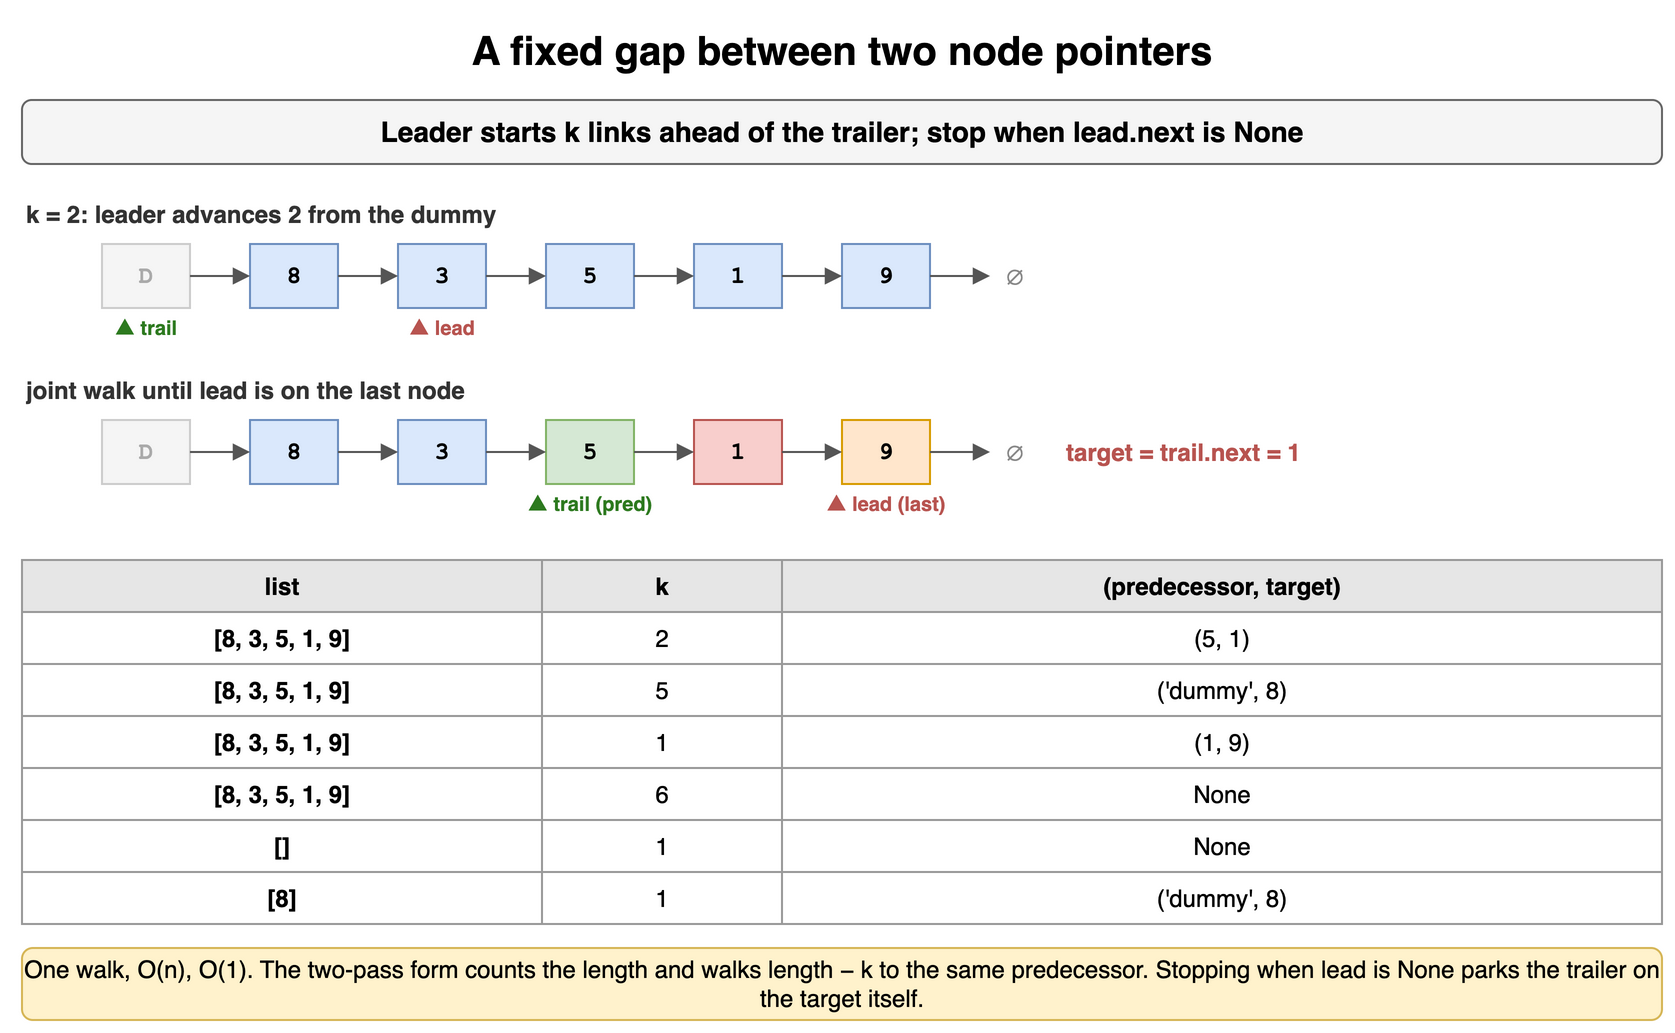

The diagram above was exported from draw.io. Its source (the exported page's mxGraphModel, read from the mxfile embedded in the PNG):
<mxGraphModel dx="900" dy="524" grid="1" gridSize="10" guides="1" tooltips="1" connect="1" arrows="1" fold="1" page="1" pageScale="1" pageWidth="900" pageHeight="524" math="0" shadow="0">
  <root>
    <mxCell id="0" />
    <mxCell id="1" parent="0" />
    <mxCell id="l31" value="A fixed gap between two node pointers" style="text;html=1;align=center;verticalAlign=middle;whiteSpace=wrap;fontSize=20;fontStyle=1;" vertex="1" parent="1">
      <mxGeometry x="40" y="10" width="820" height="30" as="geometry" />
    </mxCell>
    <mxCell id="l32" value="Leader starts k links ahead of the trailer; stop when lead.next is None" style="rounded=1;whiteSpace=wrap;html=1;fillColor=#f5f5f5;strokeColor=#666666;fontStyle=1;fontSize=14;" vertex="1" parent="1">
      <mxGeometry x="40" y="50" width="820" height="32" as="geometry" />
    </mxCell>
    <mxCell id="l33" value="k = 2: leader advances 2 from the dummy" style="text;html=1;whiteSpace=wrap;fontSize=11;align=left;verticalAlign=middle;fontSize=12;fontColor=#333333;fontStyle=1;" vertex="1" parent="1">
      <mxGeometry x="40" y="98" width="600" height="18" as="geometry" />
    </mxCell>
    <mxCell id="l34" value="D" style="rounded=0;whiteSpace=wrap;html=1;fontFamily=Courier New;fontStyle=1;fontSize=13;fillColor=#f5f5f5;strokeColor=#cccccc;fontSize=12;fontColor=#aaaaaa;" vertex="1" parent="1">
      <mxGeometry x="80" y="122" width="44" height="32" as="geometry" />
    </mxCell>
    <mxCell id="l35" value="8" style="rounded=0;whiteSpace=wrap;html=1;fontFamily=Courier New;fontStyle=1;fontSize=13;fillColor=#dae8fc;strokeColor=#6c8ebf;fontSize=12;" vertex="1" parent="1">
      <mxGeometry x="154" y="122" width="44" height="32" as="geometry" />
    </mxCell>
    <mxCell id="l36" value="3" style="rounded=0;whiteSpace=wrap;html=1;fontFamily=Courier New;fontStyle=1;fontSize=13;fillColor=#dae8fc;strokeColor=#6c8ebf;fontSize=12;" vertex="1" parent="1">
      <mxGeometry x="228" y="122" width="44" height="32" as="geometry" />
    </mxCell>
    <mxCell id="l37" value="5" style="rounded=0;whiteSpace=wrap;html=1;fontFamily=Courier New;fontStyle=1;fontSize=13;fillColor=#dae8fc;strokeColor=#6c8ebf;fontSize=12;" vertex="1" parent="1">
      <mxGeometry x="302" y="122" width="44" height="32" as="geometry" />
    </mxCell>
    <mxCell id="l38" value="1" style="rounded=0;whiteSpace=wrap;html=1;fontFamily=Courier New;fontStyle=1;fontSize=13;fillColor=#dae8fc;strokeColor=#6c8ebf;fontSize=12;" vertex="1" parent="1">
      <mxGeometry x="376" y="122" width="44" height="32" as="geometry" />
    </mxCell>
    <mxCell id="l39" value="9" style="rounded=0;whiteSpace=wrap;html=1;fontFamily=Courier New;fontStyle=1;fontSize=13;fillColor=#dae8fc;strokeColor=#6c8ebf;fontSize=12;" vertex="1" parent="1">
      <mxGeometry x="450" y="122" width="44" height="32" as="geometry" />
    </mxCell>
    <mxCell id="l310" value="" style="endArrow=block;html=1;strokeColor=#555555;" edge="1" parent="1" source="l34" target="l35">
      <mxGeometry relative="1" as="geometry" />
    </mxCell>
    <mxCell id="l311" value="" style="endArrow=block;html=1;strokeColor=#555555;" edge="1" parent="1" source="l35" target="l36">
      <mxGeometry relative="1" as="geometry" />
    </mxCell>
    <mxCell id="l312" value="" style="endArrow=block;html=1;strokeColor=#555555;" edge="1" parent="1" source="l36" target="l37">
      <mxGeometry relative="1" as="geometry" />
    </mxCell>
    <mxCell id="l313" value="" style="endArrow=block;html=1;strokeColor=#555555;" edge="1" parent="1" source="l37" target="l38">
      <mxGeometry relative="1" as="geometry" />
    </mxCell>
    <mxCell id="l314" value="" style="endArrow=block;html=1;strokeColor=#555555;" edge="1" parent="1" source="l38" target="l39">
      <mxGeometry relative="1" as="geometry" />
    </mxCell>
    <mxCell id="l315" value="∅" style="text;html=1;align=center;verticalAlign=middle;fontSize=13;fontColor=#888888;" vertex="1" parent="1">
      <mxGeometry x="524" y="122" width="24" height="32" as="geometry" />
    </mxCell>
    <mxCell id="l316" value="" style="endArrow=block;html=1;strokeColor=#555555;" edge="1" parent="1" source="l39" target="l315">
      <mxGeometry relative="1" as="geometry" />
    </mxCell>
    <mxCell id="l317" value="▲ trail" style="text;html=1;whiteSpace=wrap;fontSize=11;align=center;verticalAlign=middle;fontSize=10;fontColor=#2d7a1f;fontStyle=1;" vertex="1" parent="1">
      <mxGeometry x="60" y="156" width="84" height="16" as="geometry" />
    </mxCell>
    <mxCell id="l318" value="▲ lead" style="text;html=1;whiteSpace=wrap;fontSize=11;align=center;verticalAlign=middle;fontSize=10;fontColor=#b85450;fontStyle=1;" vertex="1" parent="1">
      <mxGeometry x="208" y="156" width="84" height="16" as="geometry" />
    </mxCell>
    <mxCell id="l319" value="joint walk until lead is on the last node" style="text;html=1;whiteSpace=wrap;fontSize=11;align=left;verticalAlign=middle;fontSize=12;fontColor=#333333;fontStyle=1;" vertex="1" parent="1">
      <mxGeometry x="40" y="186" width="600" height="18" as="geometry" />
    </mxCell>
    <mxCell id="l320" value="D" style="rounded=0;whiteSpace=wrap;html=1;fontFamily=Courier New;fontStyle=1;fontSize=13;fillColor=#f5f5f5;strokeColor=#cccccc;fontSize=12;fontColor=#aaaaaa;" vertex="1" parent="1">
      <mxGeometry x="80" y="210" width="44" height="32" as="geometry" />
    </mxCell>
    <mxCell id="l321" value="8" style="rounded=0;whiteSpace=wrap;html=1;fontFamily=Courier New;fontStyle=1;fontSize=13;fillColor=#dae8fc;strokeColor=#6c8ebf;fontSize=12;" vertex="1" parent="1">
      <mxGeometry x="154" y="210" width="44" height="32" as="geometry" />
    </mxCell>
    <mxCell id="l322" value="3" style="rounded=0;whiteSpace=wrap;html=1;fontFamily=Courier New;fontStyle=1;fontSize=13;fillColor=#dae8fc;strokeColor=#6c8ebf;fontSize=12;" vertex="1" parent="1">
      <mxGeometry x="228" y="210" width="44" height="32" as="geometry" />
    </mxCell>
    <mxCell id="l323" value="5" style="rounded=0;whiteSpace=wrap;html=1;fontFamily=Courier New;fontStyle=1;fontSize=13;fillColor=#d5e8d4;strokeColor=#82b366;fontSize=12;" vertex="1" parent="1">
      <mxGeometry x="302" y="210" width="44" height="32" as="geometry" />
    </mxCell>
    <mxCell id="l324" value="1" style="rounded=0;whiteSpace=wrap;html=1;fontFamily=Courier New;fontStyle=1;fontSize=13;fillColor=#f8cecc;strokeColor=#b85450;fontSize=12;" vertex="1" parent="1">
      <mxGeometry x="376" y="210" width="44" height="32" as="geometry" />
    </mxCell>
    <mxCell id="l325" value="9" style="rounded=0;whiteSpace=wrap;html=1;fontFamily=Courier New;fontStyle=1;fontSize=13;fillColor=#ffe6cc;strokeColor=#d79b00;fontSize=12;" vertex="1" parent="1">
      <mxGeometry x="450" y="210" width="44" height="32" as="geometry" />
    </mxCell>
    <mxCell id="l326" value="" style="endArrow=block;html=1;strokeColor=#555555;" edge="1" parent="1" source="l320" target="l321">
      <mxGeometry relative="1" as="geometry" />
    </mxCell>
    <mxCell id="l327" value="" style="endArrow=block;html=1;strokeColor=#555555;" edge="1" parent="1" source="l321" target="l322">
      <mxGeometry relative="1" as="geometry" />
    </mxCell>
    <mxCell id="l328" value="" style="endArrow=block;html=1;strokeColor=#555555;" edge="1" parent="1" source="l322" target="l323">
      <mxGeometry relative="1" as="geometry" />
    </mxCell>
    <mxCell id="l329" value="" style="endArrow=block;html=1;strokeColor=#555555;" edge="1" parent="1" source="l323" target="l324">
      <mxGeometry relative="1" as="geometry" />
    </mxCell>
    <mxCell id="l330" value="" style="endArrow=block;html=1;strokeColor=#555555;" edge="1" parent="1" source="l324" target="l325">
      <mxGeometry relative="1" as="geometry" />
    </mxCell>
    <mxCell id="l331" value="∅" style="text;html=1;align=center;verticalAlign=middle;fontSize=13;fontColor=#888888;" vertex="1" parent="1">
      <mxGeometry x="524" y="210" width="24" height="32" as="geometry" />
    </mxCell>
    <mxCell id="l332" value="" style="endArrow=block;html=1;strokeColor=#555555;" edge="1" parent="1" source="l325" target="l331">
      <mxGeometry relative="1" as="geometry" />
    </mxCell>
    <mxCell id="l333" value="▲ trail (pred)" style="text;html=1;whiteSpace=wrap;fontSize=11;align=center;verticalAlign=middle;fontSize=10;fontColor=#2d7a1f;fontStyle=1;" vertex="1" parent="1">
      <mxGeometry x="282" y="244" width="84" height="16" as="geometry" />
    </mxCell>
    <mxCell id="l334" value="▲ lead (last)" style="text;html=1;whiteSpace=wrap;fontSize=11;align=center;verticalAlign=middle;fontSize=10;fontColor=#b85450;fontStyle=1;" vertex="1" parent="1">
      <mxGeometry x="430" y="244" width="84" height="16" as="geometry" />
    </mxCell>
    <mxCell id="l335" value="target = trail.next = 1" style="text;html=1;whiteSpace=wrap;fontSize=11;align=left;verticalAlign=middle;fontSize=12;fontColor=#b85450;fontStyle=1;" vertex="1" parent="1">
      <mxGeometry x="560" y="210" width="300" height="32" as="geometry" />
    </mxCell>
    <mxCell id="l336" value="list" style="whiteSpace=wrap;html=1;fillColor=#e6e6e6;strokeColor=#999999;fontStyle=1;fontSize=12;" vertex="1" parent="1">
      <mxGeometry x="40" y="280" width="260" height="26" as="geometry" />
    </mxCell>
    <mxCell id="l337" value="k" style="whiteSpace=wrap;html=1;fillColor=#e6e6e6;strokeColor=#999999;fontStyle=1;fontSize=12;" vertex="1" parent="1">
      <mxGeometry x="300" y="280" width="120" height="26" as="geometry" />
    </mxCell>
    <mxCell id="l338" value="(predecessor, target)" style="whiteSpace=wrap;html=1;fillColor=#e6e6e6;strokeColor=#999999;fontStyle=1;fontSize=12;" vertex="1" parent="1">
      <mxGeometry x="420" y="280" width="440" height="26" as="geometry" />
    </mxCell>
    <mxCell id="l339" value="[8, 3, 5, 1, 9]" style="whiteSpace=wrap;html=1;strokeColor=#999999;fontSize=12;fillColor=#ffffff;fontStyle=1;" vertex="1" parent="1">
      <mxGeometry x="40" y="306" width="260" height="26" as="geometry" />
    </mxCell>
    <mxCell id="l340" value="2" style="whiteSpace=wrap;html=1;strokeColor=#999999;fontSize=12;fillColor=#ffffff;" vertex="1" parent="1">
      <mxGeometry x="300" y="306" width="120" height="26" as="geometry" />
    </mxCell>
    <mxCell id="l341" value="(5, 1)" style="whiteSpace=wrap;html=1;strokeColor=#999999;fontSize=12;fillColor=#ffffff;" vertex="1" parent="1">
      <mxGeometry x="420" y="306" width="440" height="26" as="geometry" />
    </mxCell>
    <mxCell id="l342" value="[8, 3, 5, 1, 9]" style="whiteSpace=wrap;html=1;strokeColor=#999999;fontSize=12;fillColor=#ffffff;fontStyle=1;" vertex="1" parent="1">
      <mxGeometry x="40" y="332" width="260" height="26" as="geometry" />
    </mxCell>
    <mxCell id="l343" value="5" style="whiteSpace=wrap;html=1;strokeColor=#999999;fontSize=12;fillColor=#ffffff;" vertex="1" parent="1">
      <mxGeometry x="300" y="332" width="120" height="26" as="geometry" />
    </mxCell>
    <mxCell id="l344" value="('dummy', 8)" style="whiteSpace=wrap;html=1;strokeColor=#999999;fontSize=12;fillColor=#ffffff;" vertex="1" parent="1">
      <mxGeometry x="420" y="332" width="440" height="26" as="geometry" />
    </mxCell>
    <mxCell id="l345" value="[8, 3, 5, 1, 9]" style="whiteSpace=wrap;html=1;strokeColor=#999999;fontSize=12;fillColor=#ffffff;fontStyle=1;" vertex="1" parent="1">
      <mxGeometry x="40" y="358" width="260" height="26" as="geometry" />
    </mxCell>
    <mxCell id="l346" value="1" style="whiteSpace=wrap;html=1;strokeColor=#999999;fontSize=12;fillColor=#ffffff;" vertex="1" parent="1">
      <mxGeometry x="300" y="358" width="120" height="26" as="geometry" />
    </mxCell>
    <mxCell id="l347" value="(1, 9)" style="whiteSpace=wrap;html=1;strokeColor=#999999;fontSize=12;fillColor=#ffffff;" vertex="1" parent="1">
      <mxGeometry x="420" y="358" width="440" height="26" as="geometry" />
    </mxCell>
    <mxCell id="l348" value="[8, 3, 5, 1, 9]" style="whiteSpace=wrap;html=1;strokeColor=#999999;fontSize=12;fillColor=#ffffff;fontStyle=1;" vertex="1" parent="1">
      <mxGeometry x="40" y="384" width="260" height="26" as="geometry" />
    </mxCell>
    <mxCell id="l349" value="6" style="whiteSpace=wrap;html=1;strokeColor=#999999;fontSize=12;fillColor=#ffffff;" vertex="1" parent="1">
      <mxGeometry x="300" y="384" width="120" height="26" as="geometry" />
    </mxCell>
    <mxCell id="l350" value="None" style="whiteSpace=wrap;html=1;strokeColor=#999999;fontSize=12;fillColor=#ffffff;" vertex="1" parent="1">
      <mxGeometry x="420" y="384" width="440" height="26" as="geometry" />
    </mxCell>
    <mxCell id="l351" value="[]" style="whiteSpace=wrap;html=1;strokeColor=#999999;fontSize=12;fillColor=#ffffff;fontStyle=1;" vertex="1" parent="1">
      <mxGeometry x="40" y="410" width="260" height="26" as="geometry" />
    </mxCell>
    <mxCell id="l352" value="1" style="whiteSpace=wrap;html=1;strokeColor=#999999;fontSize=12;fillColor=#ffffff;" vertex="1" parent="1">
      <mxGeometry x="300" y="410" width="120" height="26" as="geometry" />
    </mxCell>
    <mxCell id="l353" value="None" style="whiteSpace=wrap;html=1;strokeColor=#999999;fontSize=12;fillColor=#ffffff;" vertex="1" parent="1">
      <mxGeometry x="420" y="410" width="440" height="26" as="geometry" />
    </mxCell>
    <mxCell id="l354" value="[8]" style="whiteSpace=wrap;html=1;strokeColor=#999999;fontSize=12;fillColor=#ffffff;fontStyle=1;" vertex="1" parent="1">
      <mxGeometry x="40" y="436" width="260" height="26" as="geometry" />
    </mxCell>
    <mxCell id="l355" value="1" style="whiteSpace=wrap;html=1;strokeColor=#999999;fontSize=12;fillColor=#ffffff;" vertex="1" parent="1">
      <mxGeometry x="300" y="436" width="120" height="26" as="geometry" />
    </mxCell>
    <mxCell id="l356" value="('dummy', 8)" style="whiteSpace=wrap;html=1;strokeColor=#999999;fontSize=12;fillColor=#ffffff;" vertex="1" parent="1">
      <mxGeometry x="420" y="436" width="440" height="26" as="geometry" />
    </mxCell>
    <mxCell id="l357" value="One walk, O(n), O(1). The two-pass form counts the length and walks length − k to the same predecessor. Stopping when lead is None parks the trailer on the target itself." style="rounded=1;whiteSpace=wrap;html=1;fillColor=#fff2cc;strokeColor=#d6b656;fontSize=12;align=center;" vertex="1" parent="1">
      <mxGeometry x="40" y="474" width="820" height="36" as="geometry" />
    </mxCell>
  </root>
</mxGraphModel>